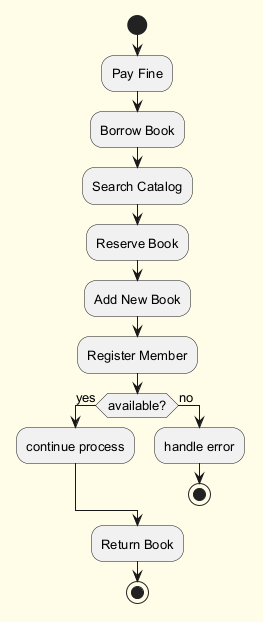

The diagram above was rendered by PlantUML. Its source (embedded in the PNG):
@startuml
skinparam backgroundColor #FFFDE7
skinparam classBackgroundColor #FFF9C4
skinparam classBorderColor #F57F17
skinparam defaultFontSize 13
start
:Pay Fine;
:Borrow Book;
:Search Catalog;
:Reserve Book;
:Add New Book;
:Register Member;
if (available?) then (yes)
:continue process;
else (no)
:handle error;
stop
endif
:Return Book;
stop
@enduml